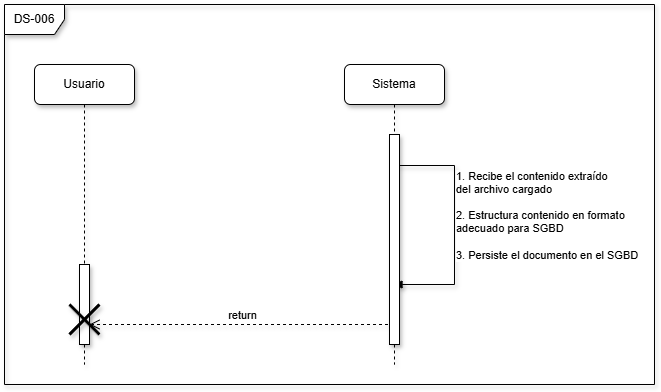

The diagram above was exported from draw.io. Its source (the exported page's mxGraphModel, read from the mxfile embedded in the PNG):
<mxGraphModel dx="1447" dy="851" grid="1" gridSize="10" guides="1" tooltips="1" connect="1" arrows="1" fold="1" page="0" pageScale="1" pageWidth="827" pageHeight="1169" math="0" shadow="0">
  <root>
    <mxCell id="0" />
    <mxCell id="1" parent="0" />
    <mxCell id="KeK8p0wlhGe85OlJxeii-4" edge="1" parent="1" style="html=1;verticalAlign=bottom;endArrow=block;rounded=0;shadow=1;edgeStyle=orthogonalEdgeStyle;align=left;" target="qN_xHrFbhlXZkX7Bc7bl-2" value="1. Recibe el contenido extraído&lt;div&gt;del archivo cargado&amp;nbsp;&lt;/div&gt;&lt;div&gt;&lt;br&gt;&lt;/div&gt;&lt;div style=&quot;&quot;&gt;2. Estructura contenido en formato&amp;nbsp;&lt;/div&gt;&lt;div style=&quot;&quot;&gt;adecuado para SGBD&amp;nbsp;&lt;/div&gt;&lt;div style=&quot;&quot;&gt;&lt;br&gt;&lt;/div&gt;&lt;div style=&quot;&quot;&gt;3. Persiste el documento en el SGBD&amp;nbsp;&lt;/div&gt;">
      <mxGeometry relative="1" width="80" x="0.3573" as="geometry">
        <mxPoint as="offset" />
        <Array as="points">
          <mxPoint x="320" y="131" />
          <mxPoint x="380" y="131" />
          <mxPoint x="380" y="250" />
        </Array>
        <mxPoint x="320" y="120" as="sourcePoint" />
        <mxPoint x="430" y="230" as="targetPoint" />
      </mxGeometry>
    </mxCell>
    <mxCell id="KeK8p0wlhGe85OlJxeii-5" edge="1" parent="1" style="html=1;verticalAlign=bottom;endArrow=open;dashed=1;endSize=8;curved=0;rounded=0;shadow=1;" value="return">
      <mxGeometry relative="1" as="geometry">
        <mxPoint as="offset" />
        <mxPoint x="319.5" y="290" as="sourcePoint" />
        <mxPoint x="15" y="290" as="targetPoint" />
      </mxGeometry>
    </mxCell>
    <mxCell id="qN_xHrFbhlXZkX7Bc7bl-1" parent="1" style="shape=umlLifeline;perimeter=lifelinePerimeter;whiteSpace=wrap;html=1;container=1;dropTarget=0;collapsible=0;recursiveResize=0;outlineConnect=0;portConstraint=eastwest;newEdgeStyle={&quot;edgeStyle&quot;:&quot;elbowEdgeStyle&quot;,&quot;elbow&quot;:&quot;vertical&quot;,&quot;curved&quot;:0,&quot;rounded&quot;:0};shadow=1;rounded=1;" value="Usuario" vertex="1">
      <mxGeometry height="300" width="100" x="-40" y="30" as="geometry" />
    </mxCell>
    <mxCell id="qN_xHrFbhlXZkX7Bc7bl-3" parent="qN_xHrFbhlXZkX7Bc7bl-1" style="html=1;points=[[0,0,0,0,5],[0,1,0,0,-5],[1,0,0,0,5],[1,1,0,0,-5]];perimeter=orthogonalPerimeter;outlineConnect=0;targetShapes=umlLifeline;portConstraint=eastwest;newEdgeStyle={&quot;curved&quot;:0,&quot;rounded&quot;:0};shadow=1;" value="" vertex="1">
      <mxGeometry height="80" width="10" x="45" y="200" as="geometry" />
    </mxCell>
    <mxCell id="qN_xHrFbhlXZkX7Bc7bl-4" parent="qN_xHrFbhlXZkX7Bc7bl-1" style="shape=umlDestroy;whiteSpace=wrap;html=1;strokeWidth=3;targetShapes=umlLifeline;shadow=1;" value="" vertex="1">
      <mxGeometry height="30" width="30" x="35" y="240" as="geometry" />
    </mxCell>
    <mxCell id="qN_xHrFbhlXZkX7Bc7bl-2" parent="1" style="shape=umlLifeline;perimeter=lifelinePerimeter;whiteSpace=wrap;html=1;container=1;dropTarget=0;collapsible=0;recursiveResize=0;outlineConnect=0;portConstraint=eastwest;newEdgeStyle={&quot;edgeStyle&quot;:&quot;elbowEdgeStyle&quot;,&quot;elbow&quot;:&quot;vertical&quot;,&quot;curved&quot;:0,&quot;rounded&quot;:0};shadow=1;rounded=1;" value="Sistema" vertex="1">
      <mxGeometry height="300" width="100" x="270" y="30" as="geometry" />
    </mxCell>
    <mxCell id="KeK8p0wlhGe85OlJxeii-3" parent="qN_xHrFbhlXZkX7Bc7bl-2" style="html=1;points=[[0,0,0,0,5],[0,1,0,0,-5],[1,0,0,0,5],[1,1,0,0,-5]];perimeter=orthogonalPerimeter;outlineConnect=0;targetShapes=umlLifeline;portConstraint=eastwest;newEdgeStyle={&quot;curved&quot;:0,&quot;rounded&quot;:0};shadow=1;" value="" vertex="1">
      <mxGeometry height="210" width="10" x="45" y="70" as="geometry" />
    </mxCell>
    <mxCell id="qN_xHrFbhlXZkX7Bc7bl-5" parent="1" style="shape=umlFrame;whiteSpace=wrap;html=1;pointerEvents=0;shadow=1;" value="DS-006" vertex="1">
      <mxGeometry height="380" width="650" x="-70" y="-30" as="geometry" />
    </mxCell>
  </root>
</mxGraphModel>